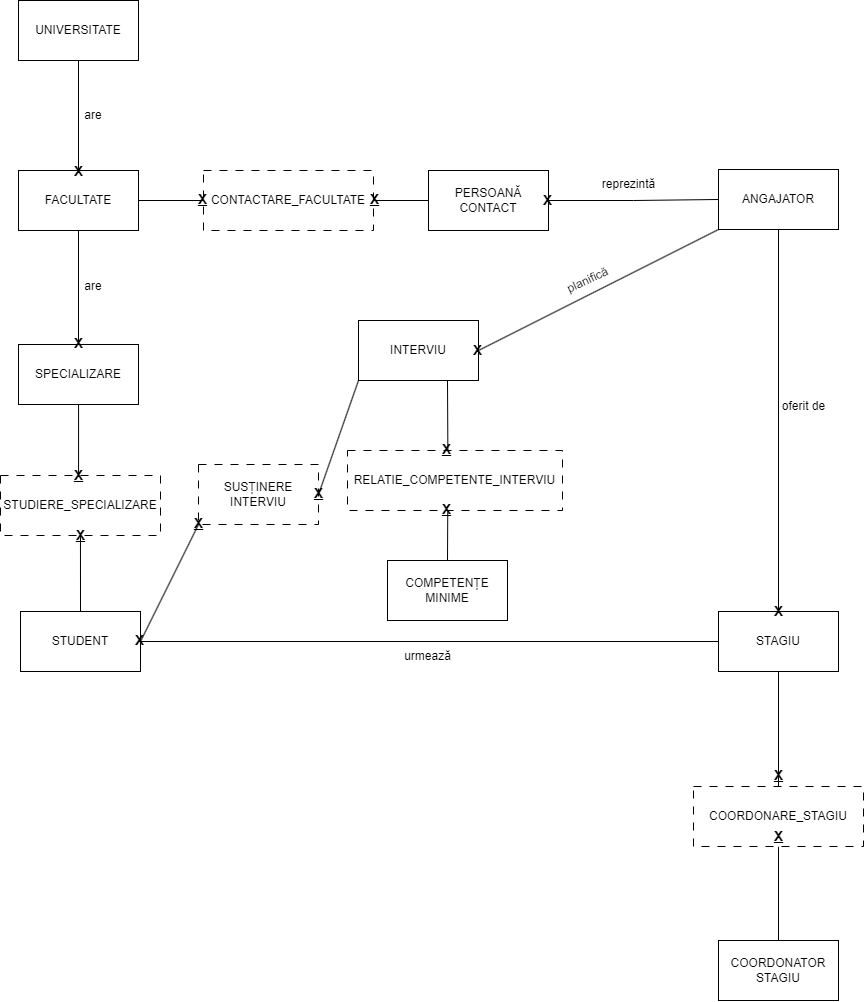

The diagram above was exported from draw.io. Its source (the exported page's mxGraphModel, read from the mxfile embedded in the PNG):
<mxGraphModel dx="1687" dy="892" grid="1" gridSize="10" guides="1" tooltips="1" connect="1" arrows="1" fold="1" page="1" pageScale="1" pageWidth="1169" pageHeight="827" math="0" shadow="0">
  <root>
    <mxCell id="0" />
    <mxCell id="1" parent="0" />
    <mxCell id="E6OrM8buI4dDUy_tafOZ-3" style="edgeStyle=orthogonalEdgeStyle;rounded=0;orthogonalLoop=1;jettySize=auto;html=1;exitX=0.5;exitY=1;exitDx=0;exitDy=0;entryX=0.5;entryY=0;entryDx=0;entryDy=0;endArrow=none;endFill=0;" parent="1" source="E6OrM8buI4dDUy_tafOZ-1" target="E6OrM8buI4dDUy_tafOZ-2" edge="1">
      <mxGeometry relative="1" as="geometry" />
    </mxCell>
    <mxCell id="E6OrM8buI4dDUy_tafOZ-1" value="UNIVERSITATE" style="rounded=0;whiteSpace=wrap;html=1;" parent="1" vertex="1">
      <mxGeometry x="80" y="40" width="120" height="60" as="geometry" />
    </mxCell>
    <mxCell id="HHs4ZkjuOHbLrmAk1FXv-4" style="edgeStyle=orthogonalEdgeStyle;rounded=0;orthogonalLoop=1;jettySize=auto;html=1;exitX=1;exitY=0.5;exitDx=0;exitDy=0;entryX=0;entryY=0.5;entryDx=0;entryDy=0;endArrow=none;endFill=0;" parent="1" source="mB3V-Ia4iw0I_bxSB3YC-17" target="HHs4ZkjuOHbLrmAk1FXv-1" edge="1">
      <mxGeometry relative="1" as="geometry" />
    </mxCell>
    <mxCell id="E6OrM8buI4dDUy_tafOZ-2" value="FACULTATE" style="rounded=0;whiteSpace=wrap;html=1;" parent="1" vertex="1">
      <mxGeometry x="80" y="210" width="120" height="60" as="geometry" />
    </mxCell>
    <mxCell id="E6OrM8buI4dDUy_tafOZ-6" value="are" style="text;strokeColor=none;align=center;fillColor=none;html=1;verticalAlign=middle;whiteSpace=wrap;rounded=0;" parent="1" vertex="1">
      <mxGeometry x="125" y="140" width="60" height="30" as="geometry" />
    </mxCell>
    <mxCell id="E6OrM8buI4dDUy_tafOZ-10" value="are" style="text;strokeColor=none;align=center;fillColor=none;html=1;verticalAlign=middle;whiteSpace=wrap;rounded=0;" parent="1" vertex="1">
      <mxGeometry x="125" y="311" width="60" height="30" as="geometry" />
    </mxCell>
    <mxCell id="E6OrM8buI4dDUy_tafOZ-14" style="edgeStyle=orthogonalEdgeStyle;rounded=0;orthogonalLoop=1;jettySize=auto;html=1;entryX=0.5;entryY=1;entryDx=0;entryDy=0;endArrow=none;endFill=0;" parent="1" source="E6OrM8buI4dDUy_tafOZ-11" target="E6OrM8buI4dDUy_tafOZ-2" edge="1">
      <mxGeometry relative="1" as="geometry" />
    </mxCell>
    <mxCell id="E6OrM8buI4dDUy_tafOZ-16" style="edgeStyle=orthogonalEdgeStyle;rounded=0;orthogonalLoop=1;jettySize=auto;html=1;entryX=0.5;entryY=0;entryDx=0;entryDy=0;endArrow=none;endFill=0;" parent="1" source="E6OrM8buI4dDUy_tafOZ-11" target="E6OrM8buI4dDUy_tafOZ-15" edge="1">
      <mxGeometry relative="1" as="geometry" />
    </mxCell>
    <mxCell id="E6OrM8buI4dDUy_tafOZ-11" value="SPECIALIZARE" style="rounded=0;whiteSpace=wrap;html=1;" parent="1" vertex="1">
      <mxGeometry x="80" y="384" width="120" height="60" as="geometry" />
    </mxCell>
    <mxCell id="HHs4ZkjuOHbLrmAk1FXv-14" style="rounded=0;orthogonalLoop=1;jettySize=auto;html=1;exitX=1;exitY=0.5;exitDx=0;exitDy=0;entryX=0;entryY=1;entryDx=0;entryDy=0;endArrow=none;endFill=0;" parent="1" source="mB3V-Ia4iw0I_bxSB3YC-28" target="HHs4ZkjuOHbLrmAk1FXv-12" edge="1">
      <mxGeometry relative="1" as="geometry" />
    </mxCell>
    <mxCell id="HHs4ZkjuOHbLrmAk1FXv-17" style="edgeStyle=orthogonalEdgeStyle;rounded=0;orthogonalLoop=1;jettySize=auto;html=1;entryX=0;entryY=0.5;entryDx=0;entryDy=0;endArrow=none;endFill=0;" parent="1" source="E6OrM8buI4dDUy_tafOZ-15" target="HHs4ZkjuOHbLrmAk1FXv-18" edge="1">
      <mxGeometry relative="1" as="geometry">
        <mxPoint x="640" y="680" as="targetPoint" />
      </mxGeometry>
    </mxCell>
    <mxCell id="E6OrM8buI4dDUy_tafOZ-15" value="STUDENT" style="rounded=0;whiteSpace=wrap;html=1;" parent="1" vertex="1">
      <mxGeometry x="82" y="651" width="120" height="60" as="geometry" />
    </mxCell>
    <mxCell id="HHs4ZkjuOHbLrmAk1FXv-8" style="edgeStyle=orthogonalEdgeStyle;rounded=0;orthogonalLoop=1;jettySize=auto;html=1;entryX=0;entryY=0.5;entryDx=0;entryDy=0;endArrow=none;endFill=0;" parent="1" source="HHs4ZkjuOHbLrmAk1FXv-1" target="HHs4ZkjuOHbLrmAk1FXv-2" edge="1">
      <mxGeometry relative="1" as="geometry" />
    </mxCell>
    <mxCell id="HHs4ZkjuOHbLrmAk1FXv-1" value="PERSOANĂ CONTACT" style="rounded=0;whiteSpace=wrap;html=1;" parent="1" vertex="1">
      <mxGeometry x="490" y="210" width="120" height="60" as="geometry" />
    </mxCell>
    <mxCell id="HHs4ZkjuOHbLrmAk1FXv-13" style="rounded=0;orthogonalLoop=1;jettySize=auto;html=1;exitX=0;exitY=1;exitDx=0;exitDy=0;entryX=1;entryY=0.5;entryDx=0;entryDy=0;endArrow=none;endFill=0;" parent="1" source="HHs4ZkjuOHbLrmAk1FXv-2" target="HHs4ZkjuOHbLrmAk1FXv-12" edge="1">
      <mxGeometry relative="1" as="geometry" />
    </mxCell>
    <mxCell id="HHs4ZkjuOHbLrmAk1FXv-19" style="edgeStyle=orthogonalEdgeStyle;rounded=0;orthogonalLoop=1;jettySize=auto;html=1;endArrow=none;endFill=0;" parent="1" source="HHs4ZkjuOHbLrmAk1FXv-2" target="HHs4ZkjuOHbLrmAk1FXv-18" edge="1">
      <mxGeometry relative="1" as="geometry" />
    </mxCell>
    <mxCell id="HHs4ZkjuOHbLrmAk1FXv-2" value="ANGAJATOR" style="rounded=0;whiteSpace=wrap;html=1;" parent="1" vertex="1">
      <mxGeometry x="780" y="209" width="120" height="60" as="geometry" />
    </mxCell>
    <mxCell id="HHs4ZkjuOHbLrmAk1FXv-9" value="reprezintă" style="text;html=1;align=center;verticalAlign=middle;resizable=0;points=[];autosize=1;strokeColor=none;fillColor=none;" parent="1" vertex="1">
      <mxGeometry x="650" y="209" width="80" height="30" as="geometry" />
    </mxCell>
    <mxCell id="HHs4ZkjuOHbLrmAk1FXv-16" style="edgeStyle=orthogonalEdgeStyle;rounded=0;orthogonalLoop=1;jettySize=auto;html=1;exitX=0.5;exitY=1;exitDx=0;exitDy=0;entryX=0.5;entryY=0;entryDx=0;entryDy=0;endArrow=none;endFill=0;" parent="1" target="HHs4ZkjuOHbLrmAk1FXv-15" edge="1">
      <mxGeometry relative="1" as="geometry">
        <mxPoint x="509" y="420" as="sourcePoint" />
      </mxGeometry>
    </mxCell>
    <mxCell id="HHs4ZkjuOHbLrmAk1FXv-12" value="INTERVIU" style="rounded=0;whiteSpace=wrap;html=1;" parent="1" vertex="1">
      <mxGeometry x="420" y="360" width="120" height="60" as="geometry" />
    </mxCell>
    <mxCell id="HHs4ZkjuOHbLrmAk1FXv-15" value="COMPETENȚE MINIME" style="rounded=0;whiteSpace=wrap;html=1;" parent="1" vertex="1">
      <mxGeometry x="449" y="600" width="120" height="60" as="geometry" />
    </mxCell>
    <mxCell id="HHs4ZkjuOHbLrmAk1FXv-20" style="edgeStyle=orthogonalEdgeStyle;rounded=0;orthogonalLoop=1;jettySize=auto;html=1;endArrow=none;endFill=0;entryX=0.5;entryY=0;entryDx=0;entryDy=0;" parent="1" source="mB3V-Ia4iw0I_bxSB3YC-1" target="HHs4ZkjuOHbLrmAk1FXv-21" edge="1">
      <mxGeometry relative="1" as="geometry">
        <mxPoint x="1040" y="616" as="targetPoint" />
      </mxGeometry>
    </mxCell>
    <mxCell id="HHs4ZkjuOHbLrmAk1FXv-18" value="STAGIU" style="rounded=0;whiteSpace=wrap;html=1;" parent="1" vertex="1">
      <mxGeometry x="780" y="651" width="120" height="60" as="geometry" />
    </mxCell>
    <mxCell id="HHs4ZkjuOHbLrmAk1FXv-21" value="COORDONATOR STAGIU" style="rounded=0;whiteSpace=wrap;html=1;" parent="1" vertex="1">
      <mxGeometry x="780" y="980" width="120" height="60" as="geometry" />
    </mxCell>
    <mxCell id="HHs4ZkjuOHbLrmAk1FXv-22" value="oferit de" style="text;html=1;align=center;verticalAlign=middle;resizable=0;points=[];autosize=1;strokeColor=none;fillColor=none;" parent="1" vertex="1">
      <mxGeometry x="830" y="431" width="70" height="30" as="geometry" />
    </mxCell>
    <mxCell id="HHs4ZkjuOHbLrmAk1FXv-29" value="urmează" style="text;html=1;align=center;verticalAlign=middle;resizable=0;points=[];autosize=1;strokeColor=none;fillColor=none;" parent="1" vertex="1">
      <mxGeometry x="454" y="681" width="70" height="30" as="geometry" />
    </mxCell>
    <mxCell id="HHs4ZkjuOHbLrmAk1FXv-38" value="planifică" style="text;html=1;align=center;verticalAlign=middle;resizable=0;points=[];autosize=1;strokeColor=none;fillColor=none;rotation=-25;" parent="1" vertex="1">
      <mxGeometry x="614" y="305" width="70" height="30" as="geometry" />
    </mxCell>
    <mxCell id="mB3V-Ia4iw0I_bxSB3YC-3" value="" style="edgeStyle=orthogonalEdgeStyle;rounded=0;orthogonalLoop=1;jettySize=auto;html=1;endArrow=none;endFill=0;entryX=0.5;entryY=0;entryDx=0;entryDy=0;" edge="1" parent="1" source="HHs4ZkjuOHbLrmAk1FXv-18" target="mB3V-Ia4iw0I_bxSB3YC-1">
      <mxGeometry relative="1" as="geometry">
        <mxPoint x="1190" y="680" as="targetPoint" />
        <mxPoint x="810" y="680" as="sourcePoint" />
      </mxGeometry>
    </mxCell>
    <mxCell id="mB3V-Ia4iw0I_bxSB3YC-1" value="COORDONARE_STAGIU" style="rounded=0;whiteSpace=wrap;html=1;dashed=1;dashPattern=8 8;" vertex="1" parent="1">
      <mxGeometry x="755" y="826" width="170" height="60" as="geometry" />
    </mxCell>
    <mxCell id="mB3V-Ia4iw0I_bxSB3YC-4" value="&lt;u&gt;&lt;font style=&quot;font-size: 14px;&quot;&gt;&lt;b&gt;X&lt;/b&gt;&lt;/font&gt;&lt;/u&gt;" style="text;html=1;align=center;verticalAlign=middle;resizable=0;points=[];autosize=1;strokeColor=none;fillColor=none;" vertex="1" parent="1">
      <mxGeometry x="825" y="800" width="30" height="30" as="geometry" />
    </mxCell>
    <mxCell id="mB3V-Ia4iw0I_bxSB3YC-5" value="&lt;u&gt;&lt;font style=&quot;font-size: 14px;&quot;&gt;&lt;b&gt;X&lt;/b&gt;&lt;/font&gt;&lt;/u&gt;" style="text;html=1;align=center;verticalAlign=middle;resizable=0;points=[];autosize=1;strokeColor=none;fillColor=none;" vertex="1" parent="1">
      <mxGeometry x="825" y="861" width="30" height="30" as="geometry" />
    </mxCell>
    <mxCell id="mB3V-Ia4iw0I_bxSB3YC-6" value="RELATIE_COMPETENTE_INTERVIU" style="rounded=0;whiteSpace=wrap;html=1;dashed=1;dashPattern=8 8;" vertex="1" parent="1">
      <mxGeometry x="409" y="490" width="215" height="60" as="geometry" />
    </mxCell>
    <mxCell id="mB3V-Ia4iw0I_bxSB3YC-7" value="&lt;u&gt;&lt;font style=&quot;font-size: 14px;&quot;&gt;&lt;b&gt;X&lt;/b&gt;&lt;/font&gt;&lt;/u&gt;" style="text;html=1;align=center;verticalAlign=middle;resizable=0;points=[];autosize=1;strokeColor=none;fillColor=none;" vertex="1" parent="1">
      <mxGeometry x="493" y="474" width="30" height="30" as="geometry" />
    </mxCell>
    <mxCell id="mB3V-Ia4iw0I_bxSB3YC-9" value="&lt;u&gt;&lt;font style=&quot;font-size: 14px;&quot;&gt;&lt;b&gt;X&lt;/b&gt;&lt;/font&gt;&lt;/u&gt;" style="text;html=1;align=center;verticalAlign=middle;resizable=0;points=[];autosize=1;strokeColor=none;fillColor=none;" vertex="1" parent="1">
      <mxGeometry x="493" y="534" width="30" height="30" as="geometry" />
    </mxCell>
    <mxCell id="mB3V-Ia4iw0I_bxSB3YC-10" value="&lt;font style=&quot;font-size: 14px;&quot;&gt;&lt;b style=&quot;&quot;&gt;X&lt;/b&gt;&lt;/font&gt;" style="text;html=1;align=center;verticalAlign=middle;resizable=0;points=[];autosize=1;strokeColor=none;fillColor=none;" vertex="1" parent="1">
      <mxGeometry x="186" y="665" width="30" height="30" as="geometry" />
    </mxCell>
    <mxCell id="mB3V-Ia4iw0I_bxSB3YC-11" value="&lt;font style=&quot;font-size: 14px;&quot;&gt;&lt;b style=&quot;&quot;&gt;X&lt;/b&gt;&lt;/font&gt;" style="text;html=1;align=center;verticalAlign=middle;resizable=0;points=[];autosize=1;strokeColor=none;fillColor=none;" vertex="1" parent="1">
      <mxGeometry x="825" y="636" width="30" height="30" as="geometry" />
    </mxCell>
    <mxCell id="mB3V-Ia4iw0I_bxSB3YC-12" value="&lt;font style=&quot;font-size: 14px;&quot;&gt;&lt;b style=&quot;&quot;&gt;X&lt;/b&gt;&lt;/font&gt;" style="text;html=1;align=center;verticalAlign=middle;resizable=0;points=[];autosize=1;strokeColor=none;fillColor=none;" vertex="1" parent="1">
      <mxGeometry x="125" y="196" width="30" height="30" as="geometry" />
    </mxCell>
    <mxCell id="mB3V-Ia4iw0I_bxSB3YC-13" value="&lt;font style=&quot;font-size: 14px;&quot;&gt;&lt;b style=&quot;&quot;&gt;X&lt;/b&gt;&lt;/font&gt;" style="text;html=1;align=center;verticalAlign=middle;resizable=0;points=[];autosize=1;strokeColor=none;fillColor=none;" vertex="1" parent="1">
      <mxGeometry x="125" y="368" width="30" height="30" as="geometry" />
    </mxCell>
    <mxCell id="mB3V-Ia4iw0I_bxSB3YC-15" value="&lt;font style=&quot;font-size: 14px;&quot;&gt;&lt;b style=&quot;&quot;&gt;X&lt;/b&gt;&lt;/font&gt;" style="text;html=1;align=center;verticalAlign=middle;resizable=0;points=[];autosize=1;strokeColor=none;fillColor=none;" vertex="1" parent="1">
      <mxGeometry x="594" y="225" width="30" height="30" as="geometry" />
    </mxCell>
    <mxCell id="mB3V-Ia4iw0I_bxSB3YC-16" value="&lt;font style=&quot;font-size: 14px;&quot;&gt;&lt;b style=&quot;&quot;&gt;X&lt;/b&gt;&lt;/font&gt;" style="text;html=1;align=center;verticalAlign=middle;resizable=0;points=[];autosize=1;strokeColor=none;fillColor=none;" vertex="1" parent="1">
      <mxGeometry x="524" y="375" width="30" height="30" as="geometry" />
    </mxCell>
    <mxCell id="mB3V-Ia4iw0I_bxSB3YC-18" value="" style="edgeStyle=orthogonalEdgeStyle;rounded=0;orthogonalLoop=1;jettySize=auto;html=1;exitX=1;exitY=0.5;exitDx=0;exitDy=0;entryX=0;entryY=0.5;entryDx=0;entryDy=0;endArrow=none;endFill=0;" edge="1" parent="1" source="E6OrM8buI4dDUy_tafOZ-2" target="mB3V-Ia4iw0I_bxSB3YC-17">
      <mxGeometry relative="1" as="geometry">
        <mxPoint x="200" y="240" as="sourcePoint" />
        <mxPoint x="420" y="241" as="targetPoint" />
      </mxGeometry>
    </mxCell>
    <mxCell id="mB3V-Ia4iw0I_bxSB3YC-17" value="CONTACTARE_FACULTATE" style="rounded=0;whiteSpace=wrap;html=1;dashed=1;dashPattern=8 8;" vertex="1" parent="1">
      <mxGeometry x="265" y="210" width="170" height="60" as="geometry" />
    </mxCell>
    <mxCell id="mB3V-Ia4iw0I_bxSB3YC-19" value="&lt;u&gt;&lt;font style=&quot;font-size: 14px;&quot;&gt;&lt;b&gt;X&lt;/b&gt;&lt;/font&gt;&lt;/u&gt;" style="text;html=1;align=center;verticalAlign=middle;resizable=0;points=[];autosize=1;strokeColor=none;fillColor=none;" vertex="1" parent="1">
      <mxGeometry x="420.84000000000003" y="224" width="30" height="30" as="geometry" />
    </mxCell>
    <mxCell id="mB3V-Ia4iw0I_bxSB3YC-20" value="&lt;u&gt;&lt;font style=&quot;font-size: 14px;&quot;&gt;&lt;b&gt;X&lt;/b&gt;&lt;/font&gt;&lt;/u&gt;" style="text;html=1;align=center;verticalAlign=middle;resizable=0;points=[];autosize=1;strokeColor=none;fillColor=none;" vertex="1" parent="1">
      <mxGeometry x="249.17000000000002" y="224" width="30" height="30" as="geometry" />
    </mxCell>
    <mxCell id="mB3V-Ia4iw0I_bxSB3YC-24" value="STUDIERE_SPECIALIZARE" style="rounded=0;whiteSpace=wrap;html=1;dashed=1;dashPattern=8 8;" vertex="1" parent="1">
      <mxGeometry x="62" y="515" width="160" height="60" as="geometry" />
    </mxCell>
    <mxCell id="mB3V-Ia4iw0I_bxSB3YC-26" value="&lt;u&gt;&lt;font style=&quot;font-size: 14px;&quot;&gt;&lt;b&gt;X&lt;/b&gt;&lt;/font&gt;&lt;/u&gt;" style="text;html=1;align=center;verticalAlign=middle;resizable=0;points=[];autosize=1;strokeColor=none;fillColor=none;" vertex="1" parent="1">
      <mxGeometry x="125" y="500" width="30" height="30" as="geometry" />
    </mxCell>
    <mxCell id="mB3V-Ia4iw0I_bxSB3YC-27" value="&lt;u&gt;&lt;font style=&quot;font-size: 14px;&quot;&gt;&lt;b&gt;X&lt;/b&gt;&lt;/font&gt;&lt;/u&gt;" style="text;html=1;align=center;verticalAlign=middle;resizable=0;points=[];autosize=1;strokeColor=none;fillColor=none;" vertex="1" parent="1">
      <mxGeometry x="127" y="560" width="30" height="30" as="geometry" />
    </mxCell>
    <mxCell id="mB3V-Ia4iw0I_bxSB3YC-29" value="" style="rounded=0;orthogonalLoop=1;jettySize=auto;html=1;exitX=1;exitY=0.5;exitDx=0;exitDy=0;entryX=0;entryY=1;entryDx=0;entryDy=0;endArrow=none;endFill=0;" edge="1" parent="1" source="E6OrM8buI4dDUy_tafOZ-15" target="mB3V-Ia4iw0I_bxSB3YC-28">
      <mxGeometry relative="1" as="geometry">
        <mxPoint x="202" y="681" as="sourcePoint" />
        <mxPoint x="420" y="420" as="targetPoint" />
      </mxGeometry>
    </mxCell>
    <mxCell id="mB3V-Ia4iw0I_bxSB3YC-28" value="SUSȚINERE INTERVIU" style="whiteSpace=wrap;html=1;dashed=1;dashPattern=8 8;" vertex="1" parent="1">
      <mxGeometry x="260" y="504" width="120" height="60" as="geometry" />
    </mxCell>
    <mxCell id="mB3V-Ia4iw0I_bxSB3YC-30" value="&lt;u&gt;&lt;font style=&quot;font-size: 14px;&quot;&gt;&lt;b&gt;X&lt;/b&gt;&lt;/font&gt;&lt;/u&gt;" style="text;html=1;align=center;verticalAlign=middle;resizable=0;points=[];autosize=1;strokeColor=none;fillColor=none;" vertex="1" parent="1">
      <mxGeometry x="365" y="518" width="30" height="30" as="geometry" />
    </mxCell>
    <mxCell id="mB3V-Ia4iw0I_bxSB3YC-31" value="&lt;u&gt;&lt;font style=&quot;font-size: 14px;&quot;&gt;&lt;b&gt;X&lt;/b&gt;&lt;/font&gt;&lt;/u&gt;" style="text;html=1;align=center;verticalAlign=middle;resizable=0;points=[];autosize=1;strokeColor=none;fillColor=none;" vertex="1" parent="1">
      <mxGeometry x="245" y="548" width="30" height="30" as="geometry" />
    </mxCell>
  </root>
</mxGraphModel>